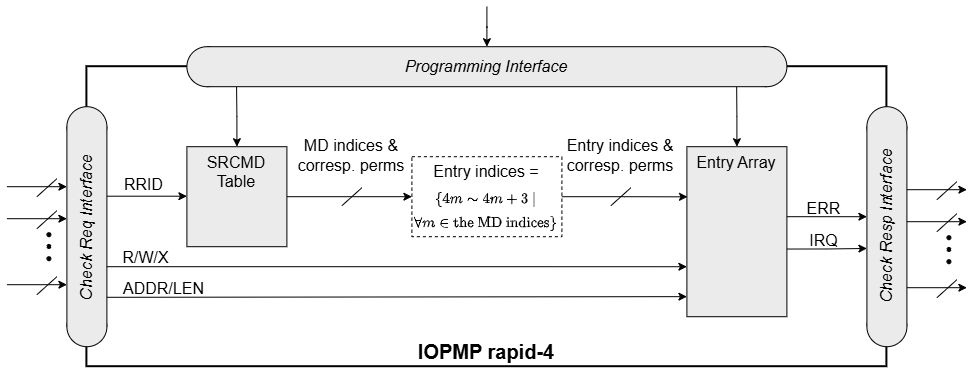

The diagram above was exported from draw.io. Its source (the exported page's mxGraphModel, read from the mxfile embedded in the PNG):
<mxGraphModel dx="1802" dy="512" grid="1" gridSize="10" guides="1" tooltips="1" connect="1" arrows="1" fold="1" page="1" pageScale="1" pageWidth="827" pageHeight="1169" math="1" shadow="0">
  <root>
    <mxCell id="0" />
    <mxCell id="1" parent="0" />
    <mxCell id="eyIhtEKidhE64w38ugOh-3" parent="1" style="rounded=0;whiteSpace=wrap;html=1;strokeWidth=2;verticalAlign=bottom;spacingTop=2;" value="&lt;b style=&quot;font-size: 20px;&quot;&gt;IOPMP rapid-4&lt;/b&gt;" vertex="1">
      <mxGeometry height="300" width="800" x="-660" y="140" as="geometry" />
    </mxCell>
    <mxCell id="eyIhtEKidhE64w38ugOh-4" edge="1" parent="1" source="eyIhtEKidhE64w38ugOh-5" style="edgeStyle=orthogonalEdgeStyle;rounded=0;orthogonalLoop=1;jettySize=auto;html=1;exitX=1;exitY=0.5;exitDx=0;exitDy=0;entryX=0;entryY=0.5;entryDx=0;entryDy=0;" target="eyIhtEKidhE64w38ugOh-6">
      <mxGeometry relative="1" as="geometry">
        <mxPoint x="-440" y="300" as="sourcePoint" />
        <mxPoint x="-320" y="300" as="targetPoint" />
      </mxGeometry>
    </mxCell>
    <mxCell id="eyIhtEKidhE64w38ugOh-5" parent="1" style="rounded=0;whiteSpace=wrap;html=1;verticalAlign=top;fillColor=#EBEBEB;" value="&lt;font style=&quot;font-size: 16px;&quot;&gt;SRCMD&lt;/font&gt;&lt;div style=&quot;font-size: 16px;&quot;&gt;&lt;font style=&quot;font-size: 16px;&quot;&gt;Table&lt;/font&gt;&lt;/div&gt;" vertex="1">
      <mxGeometry height="100" width="100" x="-560" y="220" as="geometry" />
    </mxCell>
    <mxCell id="eyIhtEKidhE64w38ugOh-6" parent="1" style="rounded=0;whiteSpace=wrap;html=1;verticalAlign=middle;dashed=1;align=center;spacingTop=0;spacing=0;spacingLeft=0;spacingBottom=0;horizontal=1;" value="&lt;div style=&quot;line-height: 160%; font-size: 16px;&quot;&gt;&lt;div style=&quot;line-height: 25.6px;&quot;&gt;&lt;span style=&quot;background-color: initial;&quot;&gt;Entry indices =&lt;/span&gt;&lt;/div&gt;&lt;div style=&quot;line-height: 25.6px;&quot;&gt;&lt;span style=&quot;background-color: initial;&quot;&gt;&lt;font style=&quot;font-size: 14px;&quot;&gt;\(\small \{ 4m \sim 4m+3 \ |\)&lt;/font&gt;&lt;/span&gt;&lt;/div&gt;&lt;div style=&quot;font-size: 14px; line-height: 22.4px;&quot;&gt;\(\small\forall m \in \mbox{the MD indices}\}\)&lt;/div&gt;&lt;/div&gt;" vertex="1">
      <mxGeometry height="80" width="150" x="-335" y="230" as="geometry" />
    </mxCell>
    <mxCell id="eyIhtEKidhE64w38ugOh-7" parent="1" style="rounded=0;whiteSpace=wrap;html=1;verticalAlign=top;fillColor=#EBEBEB;" value="&lt;span style=&quot;font-size: 16px;&quot;&gt;Entry&amp;nbsp;&lt;/span&gt;&lt;span style=&quot;font-size: 16px; background-color: initial;&quot;&gt;Array&lt;/span&gt;" vertex="1">
      <mxGeometry height="170" width="100" x="-60" y="220" as="geometry" />
    </mxCell>
    <mxCell id="eyIhtEKidhE64w38ugOh-9" edge="1" parent="1" source="eyIhtEKidhE64w38ugOh-5" style="edgeStyle=orthogonalEdgeStyle;rounded=0;orthogonalLoop=1;jettySize=auto;html=1;exitX=0.5;exitY=0;exitDx=0;exitDy=0;entryX=0.053;entryY=1;entryDx=0;entryDy=0;entryPerimeter=0;startArrow=classic;startFill=1;endArrow=none;endFill=0;" target="eyIhtEKidhE64w38ugOh-20">
      <mxGeometry relative="1" as="geometry" />
    </mxCell>
    <mxCell id="eyIhtEKidhE64w38ugOh-10" edge="1" parent="1" source="eyIhtEKidhE64w38ugOh-7" style="edgeStyle=orthogonalEdgeStyle;rounded=0;orthogonalLoop=1;jettySize=auto;html=1;exitX=0.5;exitY=0;exitDx=0;exitDy=0;startArrow=classic;startFill=1;endArrow=none;endFill=0;entryX=0.946;entryY=0.999;entryDx=0;entryDy=0;entryPerimeter=0;" target="eyIhtEKidhE64w38ugOh-20">
      <mxGeometry relative="1" as="geometry">
        <mxPoint x="-20" y="160" as="targetPoint" />
      </mxGeometry>
    </mxCell>
    <mxCell id="eyIhtEKidhE64w38ugOh-11" parent="1" style="ellipse;whiteSpace=wrap;html=1;aspect=fixed;fillColor=#EBEBEB;rotation=-90;" value="" vertex="1">
      <mxGeometry height="40" width="40" x="-680" y="180" as="geometry" />
    </mxCell>
    <mxCell id="eyIhtEKidhE64w38ugOh-12" parent="1" style="ellipse;whiteSpace=wrap;html=1;aspect=fixed;fillColor=#EBEBEB;rotation=-90;" value="" vertex="1">
      <mxGeometry height="40" width="40" x="-680" y="380" as="geometry" />
    </mxCell>
    <mxCell id="eyIhtEKidhE64w38ugOh-13" parent="1" style="rounded=0;whiteSpace=wrap;html=1;shape=mxgraph.basic.rect;left=0;right=0;fillColor=#EBEBEB;rotation=-90;" value="&lt;i&gt;&lt;font style=&quot;font-size: 16px;&quot;&gt;Check Req Interface&lt;/font&gt;&lt;/i&gt;" vertex="1">
      <mxGeometry height="40" width="200" x="-760" y="280" as="geometry" />
    </mxCell>
    <mxCell id="eyIhtEKidhE64w38ugOh-14" parent="1" style="ellipse;whiteSpace=wrap;html=1;aspect=fixed;fillColor=#EBEBEB;rotation=-90;" value="" vertex="1">
      <mxGeometry height="40" width="40" x="120" y="180" as="geometry" />
    </mxCell>
    <mxCell id="eyIhtEKidhE64w38ugOh-15" parent="1" style="ellipse;whiteSpace=wrap;html=1;aspect=fixed;fillColor=#EBEBEB;rotation=-90;" value="" vertex="1">
      <mxGeometry height="40" width="40" x="120" y="380" as="geometry" />
    </mxCell>
    <mxCell id="eyIhtEKidhE64w38ugOh-16" parent="1" style="rounded=0;whiteSpace=wrap;html=1;shape=mxgraph.basic.rect;left=0;right=0;fillColor=#EBEBEB;rotation=-90;" value="&lt;i&gt;&lt;font style=&quot;font-size: 16px;&quot;&gt;Check Resp Interface&lt;/font&gt;&lt;/i&gt;" vertex="1">
      <mxGeometry height="40" width="199.54" x="40.24000000000001" y="279.77" as="geometry" />
    </mxCell>
    <mxCell id="eyIhtEKidhE64w38ugOh-17" parent="1" style="ellipse;whiteSpace=wrap;html=1;aspect=fixed;fillColor=#EBEBEB;" value="" vertex="1">
      <mxGeometry height="40" width="40" y="120" as="geometry" />
    </mxCell>
    <mxCell id="eyIhtEKidhE64w38ugOh-18" parent="1" style="ellipse;whiteSpace=wrap;html=1;aspect=fixed;fillColor=#EBEBEB;" value="" vertex="1">
      <mxGeometry height="40" width="40" x="-560" y="120" as="geometry" />
    </mxCell>
    <mxCell id="eyIhtEKidhE64w38ugOh-19" edge="1" parent="1" source="eyIhtEKidhE64w38ugOh-20" style="edgeStyle=orthogonalEdgeStyle;rounded=0;orthogonalLoop=1;jettySize=auto;html=1;startArrow=classic;startFill=1;endArrow=none;endFill=0;">
      <mxGeometry relative="1" as="geometry">
        <mxPoint x="-259.9999999999998" y="80" as="targetPoint" />
      </mxGeometry>
    </mxCell>
    <mxCell id="eyIhtEKidhE64w38ugOh-20" parent="1" style="rounded=0;whiteSpace=wrap;html=1;shape=mxgraph.basic.rect;left=0;right=0;fillColor=#EBEBEB;" value="&lt;i&gt;&lt;font style=&quot;font-size: 16px;&quot;&gt;Programming Interface&lt;/font&gt;&lt;/i&gt;" vertex="1">
      <mxGeometry height="40" width="560" x="-540" y="120" as="geometry" />
    </mxCell>
    <mxCell id="eyIhtEKidhE64w38ugOh-21" edge="1" parent="1" style="edgeStyle=orthogonalEdgeStyle;rounded=0;orthogonalLoop=1;jettySize=auto;html=1;exitX=0;exitY=0.25;exitDx=0;exitDy=0;startArrow=classic;startFill=1;endArrow=none;endFill=0;">
      <mxGeometry relative="1" as="geometry">
        <mxPoint x="-559.9999999999999" y="269.5" as="sourcePoint" />
        <mxPoint x="-640" y="269.5" as="targetPoint" />
      </mxGeometry>
    </mxCell>
    <mxCell id="eyIhtEKidhE64w38ugOh-23" edge="1" parent="1" source="eyIhtEKidhE64w38ugOh-13" style="endArrow=classic;html=1;rounded=0;entryX=0;entryY=0.706;entryDx=0;entryDy=0;entryPerimeter=0;exitX=0.3;exitY=0.999;exitDx=0;exitDy=0;exitPerimeter=0;" target="eyIhtEKidhE64w38ugOh-7" value="">
      <mxGeometry height="50" relative="1" width="50" as="geometry">
        <Array as="points">
          <mxPoint x="-580" y="340" />
        </Array>
        <mxPoint x="-580" y="300" as="sourcePoint" />
        <mxPoint x="-80" y="340" as="targetPoint" />
      </mxGeometry>
    </mxCell>
    <mxCell id="eyIhtEKidhE64w38ugOh-24" edge="1" parent="1" source="eyIhtEKidhE64w38ugOh-13" style="endArrow=classic;html=1;rounded=0;exitX=0.147;exitY=0.999;exitDx=0;exitDy=0;exitPerimeter=0;entryX=0;entryY=0.882;entryDx=0;entryDy=0;entryPerimeter=0;" target="eyIhtEKidhE64w38ugOh-7" value="">
      <mxGeometry height="50" relative="1" width="50" as="geometry">
        <mxPoint x="-370" y="340" as="sourcePoint" />
        <mxPoint x="-80" y="370" as="targetPoint" />
      </mxGeometry>
    </mxCell>
    <mxCell id="eyIhtEKidhE64w38ugOh-26" edge="1" parent="1" style="endArrow=classic;html=1;rounded=0;endFill=1;" value="">
      <mxGeometry height="50" relative="1" width="50" as="geometry">
        <mxPoint x="-740" y="260" as="sourcePoint" />
        <mxPoint x="-680" y="260" as="targetPoint" />
      </mxGeometry>
    </mxCell>
    <mxCell id="eyIhtEKidhE64w38ugOh-27" edge="1" parent="1" style="endArrow=none;html=1;rounded=0;" value="">
      <mxGeometry height="50" relative="1" width="50" as="geometry">
        <mxPoint x="-710" y="270" as="sourcePoint" />
        <mxPoint x="-690" y="252" as="targetPoint" />
      </mxGeometry>
    </mxCell>
    <mxCell id="eyIhtEKidhE64w38ugOh-28" edge="1" parent="1" style="endArrow=classic;html=1;rounded=0;endFill=1;" value="">
      <mxGeometry height="50" relative="1" width="50" as="geometry">
        <mxPoint x="-740" y="358" as="sourcePoint" />
        <mxPoint x="-680" y="358" as="targetPoint" />
      </mxGeometry>
    </mxCell>
    <mxCell id="eyIhtEKidhE64w38ugOh-29" edge="1" parent="1" style="endArrow=none;html=1;rounded=0;" value="">
      <mxGeometry height="50" relative="1" width="50" as="geometry">
        <mxPoint x="-710" y="368" as="sourcePoint" />
        <mxPoint x="-690" y="350" as="targetPoint" />
      </mxGeometry>
    </mxCell>
    <mxCell id="eyIhtEKidhE64w38ugOh-30" edge="1" parent="1" style="endArrow=classic;html=1;rounded=0;endFill=1;" value="">
      <mxGeometry height="50" relative="1" width="50" as="geometry">
        <mxPoint x="-740" y="292" as="sourcePoint" />
        <mxPoint x="-680" y="292" as="targetPoint" />
      </mxGeometry>
    </mxCell>
    <mxCell id="eyIhtEKidhE64w38ugOh-31" edge="1" parent="1" style="endArrow=none;html=1;rounded=0;" value="">
      <mxGeometry height="50" relative="1" width="50" as="geometry">
        <mxPoint x="-710" y="302" as="sourcePoint" />
        <mxPoint x="-690" y="284" as="targetPoint" />
      </mxGeometry>
    </mxCell>
    <UserObject label="" tags="背景" id="eyIhtEKidhE64w38ugOh-32">
      <mxCell parent="1" style="vsdxID=76;fillColor=#000000;gradientColor=none;shape=stencil(vVHLDsIgEPwajiQI6RfU+h8bu22JCGRB2/69kG1iazx58DazM/vIjjBtmiCi0CplCjecbZ8nYc5Ca+snJJsLEqYTph0C4Ujh4XvmEaqzont41gkL96naodXKrGF6YSfQtUi0OXXDVlqPfJNP6usotUhYbJIUMmQb/GGrAxpRljVycDBuc1hKM2LclX8/7H9nFfB+82Cd45T2+mcspcSRmu4F);points=[];labelBackgroundColor=none;rounded=0;html=1;whiteSpace=wrap;" vertex="1">
        <mxGeometry height="4" width="4" x="-700" y="306" as="geometry" />
      </mxCell>
    </UserObject>
    <UserObject label="" tags="背景" id="eyIhtEKidhE64w38ugOh-33">
      <mxCell parent="1" style="vsdxID=76;fillColor=#000000;gradientColor=none;shape=stencil(vVHLDsIgEPwajiQI6RfU+h8bu22JCGRB2/69kG1iazx58DazM/vIjjBtmiCi0CplCjecbZ8nYc5Ca+snJJsLEqYTph0C4Ujh4XvmEaqzont41gkL96naodXKrGF6YSfQtUi0OXXDVlqPfJNP6usotUhYbJIUMmQb/GGrAxpRljVycDBuc1hKM2LclX8/7H9nFfB+82Cd45T2+mcspcSRmu4F);points=[];labelBackgroundColor=none;rounded=0;html=1;whiteSpace=wrap;" vertex="1">
        <mxGeometry height="4" width="4" x="-700" y="317.77" as="geometry" />
      </mxCell>
    </UserObject>
    <UserObject label="" tags="背景" id="eyIhtEKidhE64w38ugOh-34">
      <mxCell parent="1" style="vsdxID=76;fillColor=#000000;gradientColor=none;shape=stencil(vVHLDsIgEPwajiQI6RfU+h8bu22JCGRB2/69kG1iazx58DazM/vIjjBtmiCi0CplCjecbZ8nYc5Ca+snJJsLEqYTph0C4Ujh4XvmEaqzont41gkL96naodXKrGF6YSfQtUi0OXXDVlqPfJNP6usotUhYbJIUMmQb/GGrAxpRljVycDBuc1hKM2LclX8/7H9nFfB+82Cd45T2+mcspcSRmu4F);points=[];labelBackgroundColor=none;rounded=0;html=1;whiteSpace=wrap;" vertex="1">
        <mxGeometry height="4" width="4" x="-700" y="330" as="geometry" />
      </mxCell>
    </UserObject>
    <mxCell id="eyIhtEKidhE64w38ugOh-35" edge="1" parent="1" style="edgeStyle=orthogonalEdgeStyle;rounded=0;orthogonalLoop=1;jettySize=auto;html=1;entryX=0.007;entryY=0.296;entryDx=0;entryDy=0;entryPerimeter=0;">
      <mxGeometry relative="1" as="geometry">
        <mxPoint x="40" y="290" as="sourcePoint" />
        <mxPoint x="120" y="290" as="targetPoint" />
      </mxGeometry>
    </mxCell>
    <mxCell id="eyIhtEKidhE64w38ugOh-36" edge="1" parent="1" source="eyIhtEKidhE64w38ugOh-7" style="edgeStyle=orthogonalEdgeStyle;rounded=0;orthogonalLoop=1;jettySize=auto;html=1;entryX=0.007;entryY=0.296;entryDx=0;entryDy=0;entryPerimeter=0;exitX=1;exitY=0.602;exitDx=0;exitDy=0;exitPerimeter=0;">
      <mxGeometry relative="1" as="geometry">
        <mxPoint x="39" y="321.77" as="sourcePoint" />
        <mxPoint x="120" y="321.77" as="targetPoint" />
      </mxGeometry>
    </mxCell>
    <mxCell id="eyIhtEKidhE64w38ugOh-37" edge="1" parent="1" style="endArrow=classic;html=1;rounded=0;endFill=1;" value="">
      <mxGeometry height="50" relative="1" width="50" as="geometry">
        <mxPoint x="160" y="263" as="sourcePoint" />
        <mxPoint x="220" y="263" as="targetPoint" />
      </mxGeometry>
    </mxCell>
    <mxCell id="eyIhtEKidhE64w38ugOh-38" edge="1" parent="1" style="endArrow=none;html=1;rounded=0;" value="">
      <mxGeometry height="50" relative="1" width="50" as="geometry">
        <mxPoint x="190" y="273" as="sourcePoint" />
        <mxPoint x="210" y="255" as="targetPoint" />
      </mxGeometry>
    </mxCell>
    <mxCell id="eyIhtEKidhE64w38ugOh-39" edge="1" parent="1" style="endArrow=classic;html=1;rounded=0;endFill=1;" value="">
      <mxGeometry height="50" relative="1" width="50" as="geometry">
        <mxPoint x="160" y="361" as="sourcePoint" />
        <mxPoint x="220" y="361" as="targetPoint" />
      </mxGeometry>
    </mxCell>
    <mxCell id="eyIhtEKidhE64w38ugOh-40" edge="1" parent="1" style="endArrow=none;html=1;rounded=0;" value="">
      <mxGeometry height="50" relative="1" width="50" as="geometry">
        <mxPoint x="190" y="371" as="sourcePoint" />
        <mxPoint x="210" y="353" as="targetPoint" />
      </mxGeometry>
    </mxCell>
    <mxCell id="eyIhtEKidhE64w38ugOh-41" edge="1" parent="1" style="endArrow=classic;html=1;rounded=0;endFill=1;" value="">
      <mxGeometry height="50" relative="1" width="50" as="geometry">
        <mxPoint x="160" y="295" as="sourcePoint" />
        <mxPoint x="220" y="295" as="targetPoint" />
      </mxGeometry>
    </mxCell>
    <mxCell id="eyIhtEKidhE64w38ugOh-42" edge="1" parent="1" style="endArrow=none;html=1;rounded=0;" value="">
      <mxGeometry height="50" relative="1" width="50" as="geometry">
        <mxPoint x="190" y="305" as="sourcePoint" />
        <mxPoint x="210" y="287" as="targetPoint" />
      </mxGeometry>
    </mxCell>
    <UserObject label="" tags="背景" id="eyIhtEKidhE64w38ugOh-43">
      <mxCell parent="1" style="vsdxID=76;fillColor=#000000;gradientColor=none;shape=stencil(vVHLDsIgEPwajiQI6RfU+h8bu22JCGRB2/69kG1iazx58DazM/vIjjBtmiCi0CplCjecbZ8nYc5Ca+snJJsLEqYTph0C4Ujh4XvmEaqzont41gkL96naodXKrGF6YSfQtUi0OXXDVlqPfJNP6usotUhYbJIUMmQb/GGrAxpRljVycDBuc1hKM2LclX8/7H9nFfB+82Cd45T2+mcspcSRmu4F);points=[];labelBackgroundColor=none;rounded=0;html=1;whiteSpace=wrap;" vertex="1">
        <mxGeometry height="4" width="4" x="200" y="309" as="geometry" />
      </mxCell>
    </UserObject>
    <UserObject label="" tags="背景" id="eyIhtEKidhE64w38ugOh-44">
      <mxCell parent="1" style="vsdxID=76;fillColor=#000000;gradientColor=none;shape=stencil(vVHLDsIgEPwajiQI6RfU+h8bu22JCGRB2/69kG1iazx58DazM/vIjjBtmiCi0CplCjecbZ8nYc5Ca+snJJsLEqYTph0C4Ujh4XvmEaqzont41gkL96naodXKrGF6YSfQtUi0OXXDVlqPfJNP6usotUhYbJIUMmQb/GGrAxpRljVycDBuc1hKM2LclX8/7H9nFfB+82Cd45T2+mcspcSRmu4F);points=[];labelBackgroundColor=none;rounded=0;html=1;whiteSpace=wrap;" vertex="1">
        <mxGeometry height="4" width="4" x="200" y="320.77" as="geometry" />
      </mxCell>
    </UserObject>
    <UserObject label="" tags="背景" id="eyIhtEKidhE64w38ugOh-45">
      <mxCell parent="1" style="vsdxID=76;fillColor=#000000;gradientColor=none;shape=stencil(vVHLDsIgEPwajiQI6RfU+h8bu22JCGRB2/69kG1iazx58DazM/vIjjBtmiCi0CplCjecbZ8nYc5Ca+snJJsLEqYTph0C4Ujh4XvmEaqzont41gkL96naodXKrGF6YSfQtUi0OXXDVlqPfJNP6usotUhYbJIUMmQb/GGrAxpRljVycDBuc1hKM2LclX8/7H9nFfB+82Cd45T2+mcspcSRmu4F);points=[];labelBackgroundColor=none;rounded=0;html=1;whiteSpace=wrap;" vertex="1">
        <mxGeometry height="4" width="4" x="200" y="333" as="geometry" />
      </mxCell>
    </UserObject>
    <mxCell id="eyIhtEKidhE64w38ugOh-46" parent="1" style="text;strokeColor=none;fillColor=none;html=1;fontSize=24;fontStyle=1;verticalAlign=middle;align=center;" value="&lt;font style=&quot;font-weight: normal; font-size: 16px;&quot;&gt;RRID&lt;/font&gt;" vertex="1">
      <mxGeometry height="28" width="60" x="-633" y="242" as="geometry" />
    </mxCell>
    <mxCell id="eyIhtEKidhE64w38ugOh-47" parent="1" style="text;strokeColor=none;fillColor=none;html=1;fontSize=24;fontStyle=1;verticalAlign=middle;align=center;" value="&lt;font style=&quot;font-weight: normal; font-size: 16px;&quot;&gt;R/W/X&lt;/font&gt;" vertex="1">
      <mxGeometry height="22" width="63" x="-633" y="317.77" as="geometry" />
    </mxCell>
    <mxCell id="eyIhtEKidhE64w38ugOh-49" parent="1" style="text;strokeColor=none;fillColor=none;html=1;fontSize=24;fontStyle=1;verticalAlign=middle;align=center;" value="&lt;font style=&quot;font-weight: normal; font-size: 16px;&quot;&gt;ERR&lt;/font&gt;" vertex="1">
      <mxGeometry height="20" width="60" x="47" y="270" as="geometry" />
    </mxCell>
    <mxCell id="eyIhtEKidhE64w38ugOh-50" parent="1" style="text;strokeColor=none;fillColor=none;html=1;fontSize=24;fontStyle=1;verticalAlign=middle;align=center;" value="&lt;font style=&quot;font-weight: normal; font-size: 16px;&quot;&gt;IRQ&lt;/font&gt;" vertex="1">
      <mxGeometry height="23" width="60" x="47" y="300" as="geometry" />
    </mxCell>
    <mxCell id="eyIhtEKidhE64w38ugOh-51" parent="1" style="text;html=1;align=center;verticalAlign=middle;whiteSpace=wrap;rounded=0;" value="&lt;font style=&quot;font-size: 16px;&quot;&gt;&lt;font style=&quot;font-size: 16px;&quot;&gt;MD indices&amp;nbsp;&lt;/font&gt;&lt;span style=&quot;background-color: initial;&quot;&gt;&amp;amp;&lt;/span&gt;&lt;/font&gt;&lt;div style=&quot;font-size: 16px;&quot;&gt;&lt;div style=&quot;&quot;&gt;&lt;font style=&quot;font-size: 16px;&quot;&gt;&lt;font style=&quot;font-size: 16px;&quot;&gt;corresp.&amp;nbsp;&lt;/font&gt;&lt;span style=&quot;background-color: initial;&quot;&gt;perms&lt;/span&gt;&lt;/font&gt;&lt;/div&gt;&lt;/div&gt;" vertex="1">
      <mxGeometry height="58" width="110" x="-450" y="200" as="geometry" />
    </mxCell>
    <mxCell id="eyIhtEKidhE64w38ugOh-52" edge="1" parent="1" style="endArrow=none;html=1;rounded=0;" value="">
      <mxGeometry height="50" relative="1" width="50" as="geometry">
        <mxPoint x="-405" y="279" as="sourcePoint" />
        <mxPoint x="-385" y="261" as="targetPoint" />
      </mxGeometry>
    </mxCell>
    <mxCell id="eyIhtEKidhE64w38ugOh-53" edge="1" parent="1" source="eyIhtEKidhE64w38ugOh-6" style="edgeStyle=orthogonalEdgeStyle;rounded=0;orthogonalLoop=1;jettySize=auto;html=1;exitX=1;exitY=0.5;exitDx=0;exitDy=0;entryX=0.006;entryY=0.295;entryDx=0;entryDy=0;entryPerimeter=0;" target="eyIhtEKidhE64w38ugOh-7">
      <mxGeometry relative="1" as="geometry">
        <mxPoint x="-80" y="270" as="targetPoint" />
      </mxGeometry>
    </mxCell>
    <mxCell id="eyIhtEKidhE64w38ugOh-54" edge="1" parent="1" style="endArrow=none;html=1;rounded=0;" value="">
      <mxGeometry height="50" relative="1" width="50" as="geometry">
        <mxPoint x="-136" y="279" as="sourcePoint" />
        <mxPoint x="-116" y="261" as="targetPoint" />
      </mxGeometry>
    </mxCell>
    <mxCell id="eyIhtEKidhE64w38ugOh-55" parent="1" style="text;html=1;align=center;verticalAlign=middle;whiteSpace=wrap;rounded=0;" value="&lt;font style=&quot;font-size: 16px;&quot;&gt;Entry indices &amp;amp;&lt;/font&gt;&lt;div style=&quot;font-size: 16px;&quot;&gt;&lt;font style=&quot;font-size: 16px;&quot;&gt;corresp. perms&lt;/font&gt;&lt;/div&gt;" vertex="1">
      <mxGeometry height="58" width="120" x="-186" y="200" as="geometry" />
    </mxCell>
    <mxCell id="YAYtp20gCAN02g3CVJ-2-2" parent="1" style="text;strokeColor=none;fillColor=none;html=1;fontSize=24;fontStyle=1;verticalAlign=middle;align=center;" value="&lt;font style=&quot;font-weight: normal; font-size: 16px;&quot;&gt;ADDR/LEN&lt;/font&gt;" vertex="1">
      <mxGeometry height="20" width="100" x="-633" y="350" as="geometry" />
    </mxCell>
  </root>
</mxGraphModel>